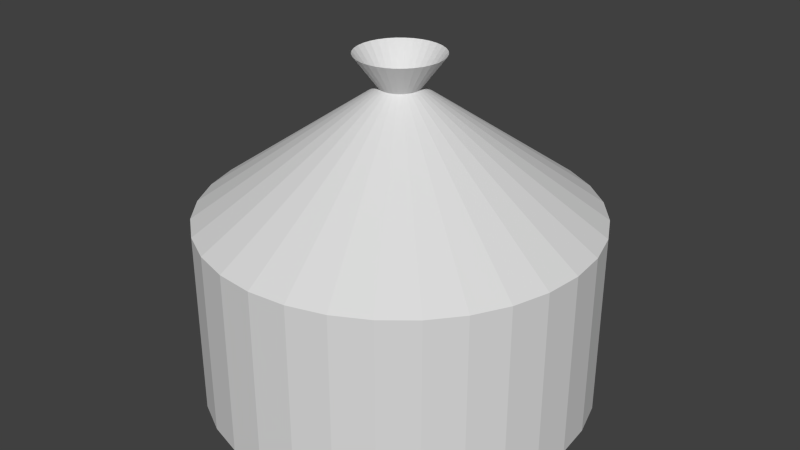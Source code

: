 # Source: CP-pott.blend  (saved by Blender 2.76.0; exported with 4.5.12 LTS)
import bpy
from mathutils import Matrix  # noqa: F401  (used for matrix-valued properties, if any)

bpy.ops.wm.read_factory_settings(use_empty=True)
scene = bpy.context.scene
scene.name = 'Scene'

# ---- collections
col_collection_1 = bpy.data.collections.new('Collection 1'); scene.collection.children.link(col_collection_1)

# ---- materials (node trees are filled in below, after node groups)
mat_material = bpy.data.materials.new('Material')
mat_material.alpha_threshold = 0.0
mat_material.diffuse_color = (0.723, 0.723, 0.723, 1.0)
mat_material.roughness = 0.5

# ---- material node trees

# ---- world
world_world = bpy.data.worlds.new('World'); scene.world = world_world
world_world.color = (0.05088, 0.05088, 0.05088)
world_world.use_sun_shadow = False
world_world.sun_shadow_jitter_overblur = 0.0
world_world.cycles.sampling_method = 'MANUAL'
world_world.cycles.sample_map_resolution = 256

# ---- meshes
me_circle = bpy.data.meshes.new('Circle')
me_circle.from_pydata([(-8.231e-08, 0.2916, 0.7556), (-0.05688, 0.2859, 0.7556), (-0.1116, 0.2694, 0.7556), (-0.162, 0.2424, 0.7556), (-0.2062, 0.2062, 0.7556), (-0.2424, 0.162, 0.7556), (-0.2694, 0.1116, 0.7556), (-0.2859, 0.05688, 0.7556), (-0.2916, 2.228e-07, 0.7556), (-0.2859, -0.05688, 0.7556), (-0.2694, -0.1116, 0.7556), (-0.2424, -0.162, 0.7556), (-0.2062, -0.2062, 0.7556), (-0.162, -0.2424, 0.7556), (-0.1116, -0.2694, 0.7556), (-0.05688, -0.2859, 0.7556), (1.269e-08, -0.2916, 0.7556), (0.05688, -0.2859, 0.7556), (0.1116, -0.2694, 0.7556), (0.162, -0.2424, 0.7556), (0.2062, -0.2062, 0.7556), (0.2424, -0.162, 0.7556), (0.2694, -0.1116, 0.7556), (0.2859, -0.05688, 0.7556), (0.2916, 4.823e-07, 0.7556), (0.2859, 0.05688, 0.7556), (0.2694, 0.1116, 0.7556), (0.2424, 0.162, 0.7556), (0.2062, 0.2062, 0.7556), (0.162, 0.2424, 0.7556), (0.1116, 0.2694, 0.7556), (0.05688, 0.2859, 0.7556), (-8.231e-08, 0.2916, 1.032), (-0.05688, 0.2859, 1.032), (-0.1116, 0.2694, 1.032), (-0.162, 0.2424, 1.032), (-0.2062, 0.2062, 1.032), (-0.2424, 0.162, 1.032), (-0.2694, 0.1116, 1.032), (-0.2859, 0.05688, 1.032), (-0.2916, 2.228e-07, 1.032), (-0.2859, -0.05688, 1.032), (-0.2694, -0.1116, 1.032), (-0.2424, -0.162, 1.032), (-0.2062, -0.2062, 1.032), (-0.162, -0.2424, 1.032), (-0.1116, -0.2694, 1.032), (-0.05688, -0.2859, 1.032), (1.269e-08, -0.2916, 1.032), (0.05688, -0.2859, 1.032), (0.1116, -0.2694, 1.032), (0.162, -0.2424, 1.032), (0.2062, -0.2062, 1.032), (0.2424, -0.162, 1.032), (0.2694, -0.1116, 1.032), (0.2859, -0.05688, 1.032), (0.2916, 4.823e-07, 1.032), (0.2859, 0.05688, 1.032), (0.2694, 0.1116, 1.032), (0.2424, 0.162, 1.032), (0.2062, 0.2062, 1.032), (0.162, 0.2424, 1.032), (0.1116, 0.2694, 1.032), (0.05688, 0.2859, 1.032), (-1.134e-07, 0.02962, 1.216), (-0.005778, 0.02905, 1.216), (-0.01133, 0.02736, 1.216), (-0.01645, 0.02462, 1.216), (-0.02094, 0.02094, 1.216), (-0.02462, 0.01645, 1.216), (-0.02736, 0.01133, 1.216), (-0.02905, 0.005778, 1.216), (-0.02962, 2.777e-07, 1.216), (-0.02905, -0.005777, 1.216), (-0.02736, -0.01133, 1.216), (-0.02462, -0.01645, 1.216), (-0.02094, -0.02094, 1.216), (-0.01645, -0.02462, 1.216), (-0.01133, -0.02736, 1.216), (-0.005778, -0.02905, 1.216), (-1.038e-07, -0.02962, 1.216), (0.005778, -0.02905, 1.216), (0.01133, -0.02736, 1.216), (0.01645, -0.02462, 1.216), (0.02094, -0.02094, 1.216), (0.02462, -0.01645, 1.216), (0.02736, -0.01133, 1.216), (0.02905, -0.005777, 1.216), (0.02962, 3.041e-07, 1.216), (0.02905, 0.005778, 1.216), (0.02736, 0.01133, 1.216), (0.02462, 0.01645, 1.216), (0.02094, 0.02094, 1.216), (0.01645, 0.02463, 1.216), (0.01133, 0.02736, 1.216), (0.005778, 0.02905, 1.216), (-1.099e-07, 0.06447, 1.263), (-0.01258, 0.06323, 1.263), (-0.02467, 0.05956, 1.263), (-0.03581, 0.0536, 1.263), (-0.04558, 0.04558, 1.263), (-0.0536, 0.03582, 1.263), (-0.05956, 0.02467, 1.263), (-0.06323, 0.01258, 1.263), (-0.06446, 2.694e-07, 1.263), (-0.06323, -0.01258, 1.263), (-0.05956, -0.02467, 1.263), (-0.0536, -0.03581, 1.263), (-0.04558, -0.04558, 1.263), (-0.03581, -0.0536, 1.263), (-0.02467, -0.05956, 1.263), (-0.01258, -0.06323, 1.263), (-8.891e-08, -0.06446, 1.263), (0.01258, -0.06323, 1.263), (0.02467, -0.05956, 1.263), (0.03581, -0.0536, 1.263), (0.04558, -0.04558, 1.263), (0.0536, -0.03581, 1.263), (0.05956, -0.02467, 1.263), (0.06323, -0.01258, 1.263), (0.06446, 3.268e-07, 1.263), (0.06323, 0.01258, 1.263), (0.05956, 0.02467, 1.263), (0.0536, 0.03582, 1.263), (0.04558, 0.04558, 1.263), (0.03581, 0.0536, 1.263), (0.02467, 0.05956, 1.263), (0.01258, 0.06323, 1.263)], [], [(21, 20, 52, 53), (8, 7, 39, 40), (22, 21, 53, 54), (9, 8, 40, 41), (23, 22, 54, 55), (10, 9, 41, 42), (24, 23, 55, 56), (11, 10, 42, 43), (25, 24, 56, 57), (12, 11, 43, 44), (26, 25, 57, 58), (13, 12, 44, 45), (27, 26, 58, 59), (14, 13, 45, 46), (1, 0, 32, 33), (28, 27, 59, 60), (15, 14, 46, 47), (2, 1, 33, 34), (29, 28, 60, 61), (16, 15, 47, 48), (3, 2, 34, 35), (30, 29, 61, 62), (17, 16, 48, 49), (4, 3, 35, 36), (31, 30, 62, 63), (18, 17, 49, 50), (5, 4, 36, 37), (0, 31, 63, 32), (19, 18, 50, 51), (6, 5, 37, 38), (20, 19, 51, 52), (7, 6, 38, 39), (34, 33, 65, 66), (61, 60, 92, 93), (48, 47, 79, 80), (35, 34, 66, 67), (62, 61, 93, 94), (49, 48, 80, 81), (36, 35, 67, 68), (63, 62, 94, 95), (50, 49, 81, 82), (37, 36, 68, 69), (32, 63, 95, 64), (51, 50, 82, 83), (38, 37, 69, 70), (52, 51, 83, 84), (39, 38, 70, 71), (53, 52, 84, 85), (40, 39, 71, 72), (54, 53, 85, 86), (41, 40, 72, 73), (55, 54, 86, 87), (42, 41, 73, 74), (56, 55, 87, 88), (43, 42, 74, 75), (57, 56, 88, 89), (44, 43, 75, 76), (58, 57, 89, 90), (45, 44, 76, 77), (59, 58, 90, 91), (46, 45, 77, 78), (33, 32, 64, 65), (60, 59, 91, 92), (47, 46, 78, 79), (69, 68, 100, 101), (64, 95, 127, 96), (83, 82, 114, 115), (70, 69, 101, 102), (84, 83, 115, 116), (71, 70, 102, 103), (85, 84, 116, 117), (72, 71, 103, 104), (86, 85, 117, 118), (73, 72, 104, 105), (87, 86, 118, 119), (74, 73, 105, 106), (88, 87, 119, 120), (75, 74, 106, 107), (89, 88, 120, 121), (76, 75, 107, 108), (90, 89, 121, 122), (77, 76, 108, 109), (91, 90, 122, 123), (78, 77, 109, 110), (65, 64, 96, 97), (92, 91, 123, 124), (79, 78, 110, 111), (66, 65, 97, 98), (93, 92, 124, 125), (80, 79, 111, 112), (67, 66, 98, 99), (94, 93, 125, 126), (81, 80, 112, 113), (68, 67, 99, 100), (95, 94, 126, 127), (82, 81, 113, 114)])
me_circle.materials.append(mat_material)
me_circle.use_remesh_preserve_volume = False
me_circle.use_remesh_preserve_attributes = False
me_circle.use_mirror_vertex_groups = False
me_circle.update()

# ---- objects
ob_circle = bpy.data.objects.new('Circle', me_circle)

# ---- transforms, parenting, visibility, modifiers, constraints
ob_circle.location = (0.0, 0.0, -0.8)
ob_circle.lineart.crease_threshold = 0.0

# ---- collection membership
col_collection_1.objects.link(ob_circle)

# ---- scene / render settings (as saved in the file)
scene.frame_start = 1; scene.frame_end = 250; scene.frame_set(1)
scene.render.engine = 'CYCLES'
scene.render.resolution_percentage = 50
scene.render.dither_intensity = 0.0
scene.cycles.use_denoising = False
scene.cycles.samples = 10
scene.cycles.sampling_pattern = 'TABULATED_SOBOL'
scene.cycles.light_sampling_threshold = 0.0
scene.cycles.use_adaptive_sampling = False
scene.cycles.use_light_tree = False
scene.cycles.blur_glossy = 0.0
scene.cycles.pixel_filter_type = 'GAUSSIAN'
scene.cycles.sample_clamp_indirect = 0.0
scene.view_settings.view_transform = 'Standard'
bpy.context.view_layer.update()

# ---- added for rendering (the .blend has no active camera and no usable light): camera, sun
cam_auto = bpy.data.cameras.new('AutoCamera')
cam_auto.lens = 50.0
cam_auto.sensor_width = 36.0
cam_auto.clip_end = 1000.0
ob_auto_camera = bpy.data.objects.new('AutoCamera', cam_auto)
scene.collection.objects.link(ob_auto_camera)
ob_auto_camera.location = (0.895642, -1.07477, 0.925596)
ob_auto_camera.rotation_euler = (1.09748, -7.21219e-08, 0.694738)
scene.camera = ob_auto_camera
light_auto_sun = bpy.data.lights.new('AutoSun', 'SUN')
light_auto_sun.energy = 3.0
light_auto_sun.angle = 0.0523599
ob_auto_sun = bpy.data.objects.new('AutoSun', light_auto_sun)
scene.collection.objects.link(ob_auto_sun)
ob_auto_sun.rotation_euler = (0.872665, 0.174533, 0.523599)
bpy.context.view_layer.update()
